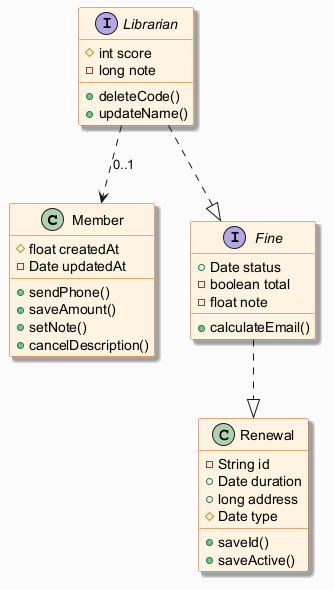

The diagram above was rendered by PlantUML. Its source (embedded in the PNG):
@startuml
skinparam backgroundColor #FAFAFA
skinparam classBackgroundColor #FFF3E0
skinparam classBorderColor #E65100
skinparam shadowing true
class Member {
  #float createdAt
  -Date updatedAt
  +sendPhone()
  +saveAmount()
  +setNote()
  +cancelDescription()
}
interface Fine {
  +Date status
  -boolean total
  -float note
  +calculateEmail()
}
interface Librarian {
  #int score
  -long note
  +deleteCode()
  +updateName()
}
class Renewal {
  -String id
  +Date duration
  +long address
  #Date type
  +saveId()
  +saveActive()
}
Fine ..|> Renewal
Librarian ..> Member : "0..1"
Librarian ..|> Fine
@enduml